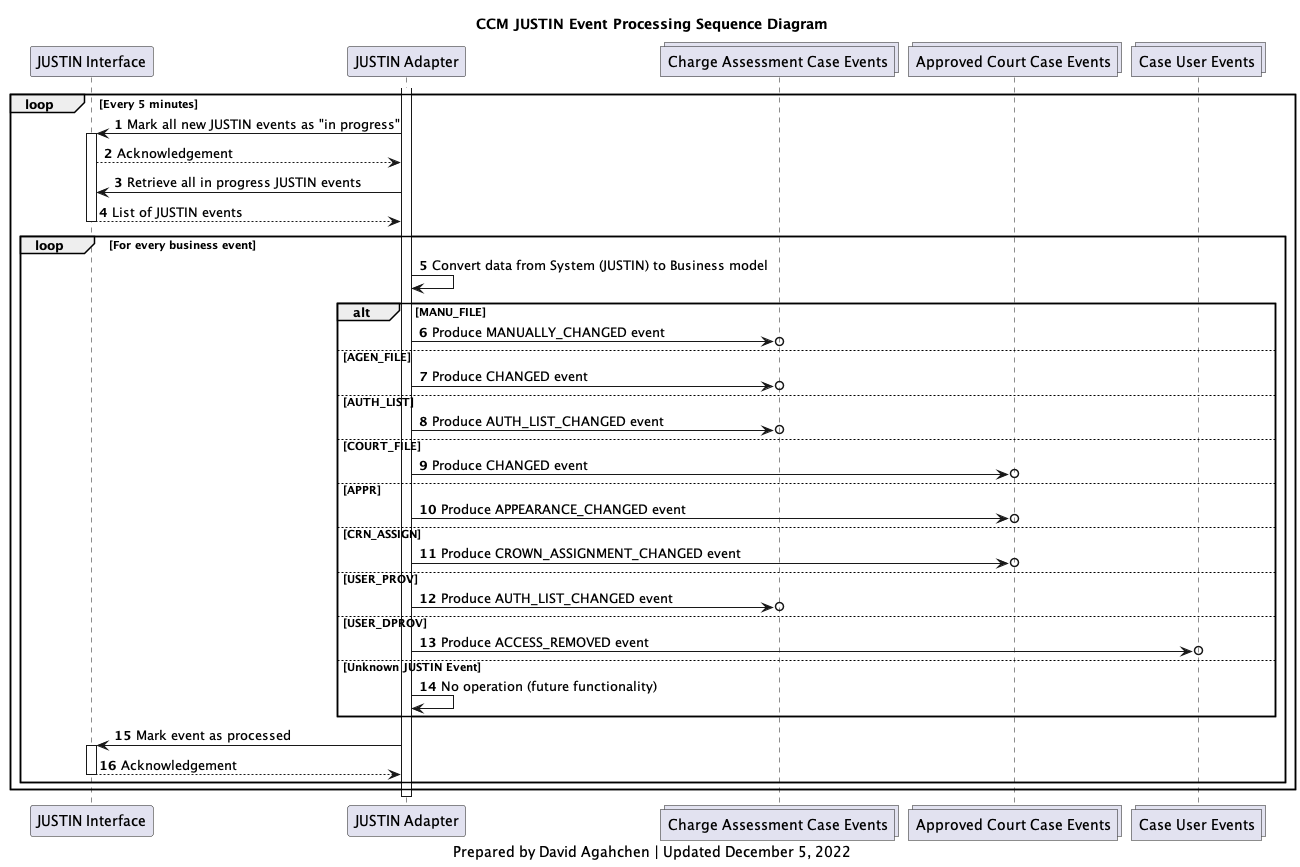

The diagram above was rendered by PlantUML. Its source (embedded in the PNG):
@startuml
'hide footbox
participant j_interface as "JUSTIN Interface"
participant j_adapter as "JUSTIN Adapter"
collections charge_assessment_cases_topic as "Charge Assessment Case Events"
collections approved_court_cases_topic as "Approved Court Case Events"
collections case_users_topic as "Case User Events"

title
CCM JUSTIN Event Processing Sequence Diagram
end title

autonumber

activate j_adapter
loop Every 5 minutes
    j_adapter-> j_interface: Mark all new JUSTIN events as "in progress"
    activate j_interface
    j_interface --> j_adapter: Acknowledgement
    j_adapter-> j_interface: Retrieve all in progress JUSTIN events
    j_interface --> j_adapter: List of JUSTIN events
    deactivate j_interface
    loop For every business event
        j_adapter -> j_adapter: Convert data from System (JUSTIN) to Business model
        alt MANU_FILE
            j_adapter ->o charge_assessment_cases_topic: Produce MANUALLY_CHANGED event
        else AGEN_FILE
            j_adapter ->o charge_assessment_cases_topic: Produce CHANGED event
        else AUTH_LIST
            j_adapter ->o charge_assessment_cases_topic: Produce AUTH_LIST_CHANGED event
        else COURT_FILE
            j_adapter ->o approved_court_cases_topic: Produce CHANGED event
        else APPR
            j_adapter ->o approved_court_cases_topic: Produce APPEARANCE_CHANGED event
        else CRN_ASSIGN
            j_adapter ->o approved_court_cases_topic: Produce CROWN_ASSIGNMENT_CHANGED event
        else USER_PROV
            j_adapter ->o charge_assessment_cases_topic: Produce AUTH_LIST_CHANGED event
            'j_adapter ->o case_users_topic: Produce ACCESS_ADDED event
        else USER_DPROV
            j_adapter ->o case_users_topic: Produce ACCESS_REMOVED event
        else Unknown JUSTIN Event
            j_adapter -> j_adapter: No operation (future functionality)
        end
        j_adapter -> j_interface: Mark event as processed
        activate j_interface
        j_interface --> j_adapter: Acknowledgement
        deactivate j_interface
    end
end
deactivate j_adapter

caption
Prepared by David Agahchen | Updated December 5, 2022
end caption
@enduml